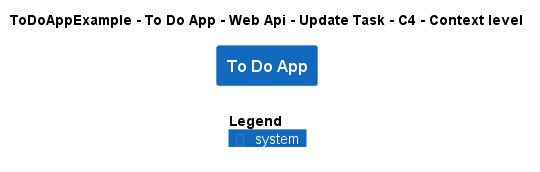

The diagram above was rendered by PlantUML. Its source (embedded in the PNG):
@startuml
!include ..\..\..\..\..\..\..\.c4s\C4_Context.puml

AddElementTag("c4interflow:lifecycle:new", $bgColor=green, $fontColor=#ffffff, $borderColor=green, $shadowing="False")
AddElementTag("c4interflow:lifecycle:changed", $bgColor=orange, $fontColor=#ffffff, $borderColor=orange, $shadowing="False")
AddElementTag("c4interflow:lifecycle:removed", $bgColor=red, $fontColor=#ffffff, $borderColor=red, $shadowing="False")

AddRelTag("c4interflow:lifecycle:new", $textColor=green, $lineColor=green)
AddRelTag("c4interflow:lifecycle:changed", $textColor=orange, $lineColor=orange)
AddRelTag("c4interflow:lifecycle:removed", $textColor=red, $lineColor=red)

SHOW_PERSON_PORTRAIT()
LAYOUT_TOP_DOWN()

skinparam linetype polyline

title ToDoAppExample - To Do App - Web Api - Update Task - C4 - Context level

System(ToDoAppExample.SoftwareSystems.ToDoApp, "To Do App", "")



SHOW_LEGEND()
@enduml